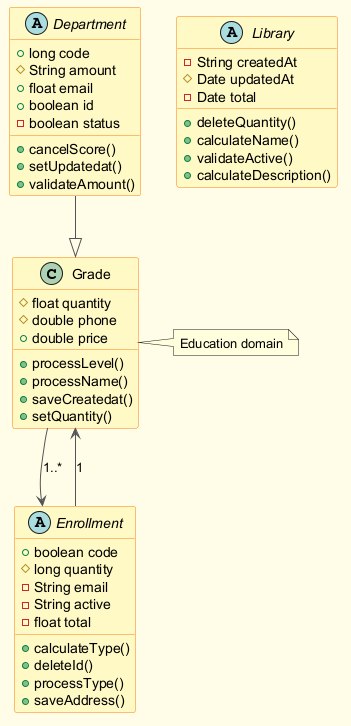

The diagram above was rendered by PlantUML. Its source (embedded in the PNG):
@startuml
skinparam backgroundColor #FFFDE7
skinparam classBackgroundColor #FFF9C4
skinparam classBorderColor #F57F17
skinparam ArrowColor #555555
class Grade {
  #float quantity
  #double phone
  +double price
  +processLevel()
  +processName()
  +saveCreatedat()
  +setQuantity()
}
abstract class Department {
  +long code
  #String amount
  +float email
  +boolean id
  -boolean status
  +cancelScore()
  +setUpdatedat()
  +validateAmount()
}
abstract class Enrollment {
  +boolean code
  #long quantity
  -String email
  -String active
  -float total
  +calculateType()
  +deleteId()
  +processType()
  +saveAddress()
}
abstract class Library {
  -String createdAt
  #Date updatedAt
  -Date total
  +deleteQuantity()
  +calculateName()
  +validateActive()
  +calculateDescription()
}
Grade --> Enrollment : "1..*"
Enrollment --> Grade : "1"
Department --|> Grade
note right of Grade : Education domain
@enduml